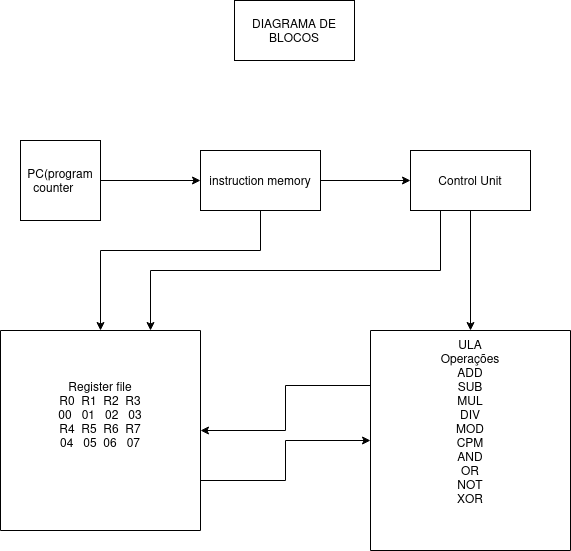

The diagram above was exported from draw.io. Its source (the exported page's mxGraphModel, read from the mxfile embedded in the PNG):
<mxGraphModel dx="890" dy="621" grid="1" gridSize="10" guides="1" tooltips="1" connect="1" arrows="1" fold="1" page="1" pageScale="1" pageWidth="827" pageHeight="1169" math="0" shadow="0">
  <root>
    <mxCell id="0" />
    <mxCell id="1" parent="0" />
    <mxCell id="f1F9QQWUoYj9FOQbL0Wm-1" value="DIAGRAMA DE BLOCOS" style="rounded=0;whiteSpace=wrap;html=1;" vertex="1" parent="1">
      <mxGeometry x="354" y="10" width="120" height="60" as="geometry" />
    </mxCell>
    <mxCell id="f1F9QQWUoYj9FOQbL0Wm-23" style="edgeStyle=orthogonalEdgeStyle;rounded=0;orthogonalLoop=1;jettySize=auto;html=1;entryX=0;entryY=0.5;entryDx=0;entryDy=0;" edge="1" parent="1" source="f1F9QQWUoYj9FOQbL0Wm-2" target="f1F9QQWUoYj9FOQbL0Wm-7">
      <mxGeometry relative="1" as="geometry" />
    </mxCell>
    <mxCell id="f1F9QQWUoYj9FOQbL0Wm-2" value="PC(program counter&lt;span style=&quot;white-space: pre;&quot;&gt;&#09;&lt;/span&gt;" style="whiteSpace=wrap;html=1;aspect=fixed;" vertex="1" parent="1">
      <mxGeometry x="140" y="150" width="80" height="80" as="geometry" />
    </mxCell>
    <mxCell id="f1F9QQWUoYj9FOQbL0Wm-30" style="edgeStyle=orthogonalEdgeStyle;rounded=0;orthogonalLoop=1;jettySize=auto;html=1;exitX=0.25;exitY=1;exitDx=0;exitDy=0;entryX=0.75;entryY=0;entryDx=0;entryDy=0;" edge="1" parent="1" source="f1F9QQWUoYj9FOQbL0Wm-6" target="f1F9QQWUoYj9FOQbL0Wm-16">
      <mxGeometry relative="1" as="geometry" />
    </mxCell>
    <mxCell id="f1F9QQWUoYj9FOQbL0Wm-31" style="edgeStyle=orthogonalEdgeStyle;rounded=0;orthogonalLoop=1;jettySize=auto;html=1;exitX=0.5;exitY=1;exitDx=0;exitDy=0;entryX=0.5;entryY=0;entryDx=0;entryDy=0;" edge="1" parent="1" source="f1F9QQWUoYj9FOQbL0Wm-6" target="f1F9QQWUoYj9FOQbL0Wm-14">
      <mxGeometry relative="1" as="geometry">
        <mxPoint x="590" y="300" as="targetPoint" />
      </mxGeometry>
    </mxCell>
    <mxCell id="f1F9QQWUoYj9FOQbL0Wm-6" value="Control Unit" style="rounded=0;whiteSpace=wrap;html=1;" vertex="1" parent="1">
      <mxGeometry x="530" y="160" width="120" height="60" as="geometry" />
    </mxCell>
    <mxCell id="f1F9QQWUoYj9FOQbL0Wm-24" style="edgeStyle=orthogonalEdgeStyle;rounded=0;orthogonalLoop=1;jettySize=auto;html=1;exitX=1;exitY=0.5;exitDx=0;exitDy=0;entryX=0;entryY=0.5;entryDx=0;entryDy=0;" edge="1" parent="1" source="f1F9QQWUoYj9FOQbL0Wm-7" target="f1F9QQWUoYj9FOQbL0Wm-6">
      <mxGeometry relative="1" as="geometry" />
    </mxCell>
    <mxCell id="f1F9QQWUoYj9FOQbL0Wm-26" style="edgeStyle=orthogonalEdgeStyle;rounded=0;orthogonalLoop=1;jettySize=auto;html=1;exitX=0.5;exitY=1;exitDx=0;exitDy=0;entryX=0.5;entryY=0;entryDx=0;entryDy=0;" edge="1" parent="1" source="f1F9QQWUoYj9FOQbL0Wm-7" target="f1F9QQWUoYj9FOQbL0Wm-16">
      <mxGeometry relative="1" as="geometry">
        <Array as="points">
          <mxPoint x="380" y="260" />
          <mxPoint x="220" y="260" />
        </Array>
      </mxGeometry>
    </mxCell>
    <mxCell id="f1F9QQWUoYj9FOQbL0Wm-7" value="instruction memory" style="rounded=0;whiteSpace=wrap;html=1;" vertex="1" parent="1">
      <mxGeometry x="320" y="160" width="120" height="60" as="geometry" />
    </mxCell>
    <mxCell id="f1F9QQWUoYj9FOQbL0Wm-27" style="edgeStyle=orthogonalEdgeStyle;rounded=0;orthogonalLoop=1;jettySize=auto;html=1;exitX=0;exitY=0.25;exitDx=0;exitDy=0;entryX=1;entryY=0.5;entryDx=0;entryDy=0;" edge="1" parent="1" source="f1F9QQWUoYj9FOQbL0Wm-14" target="f1F9QQWUoYj9FOQbL0Wm-16">
      <mxGeometry relative="1" as="geometry" />
    </mxCell>
    <mxCell id="f1F9QQWUoYj9FOQbL0Wm-14" value="&#10;&#10;&#10;&#10;&#10;&#10;&#10;&#10;&#10;&#10;&#10;&#10;&#10;ULA&#10;Operações&#10;ADD&#10;SUB&#10;MUL&#10;DIV&#10;MOD&#10;CPM&#10;AND&#10;OR&#10;NOT&#10;XOR" style="swimlane;startSize=0;fontStyle=0" vertex="1" parent="1">
      <mxGeometry x="490" y="340" width="200" height="220" as="geometry">
        <mxRectangle x="474" y="420" width="60" height="30" as="alternateBounds" />
      </mxGeometry>
    </mxCell>
    <mxCell id="f1F9QQWUoYj9FOQbL0Wm-29" style="edgeStyle=orthogonalEdgeStyle;rounded=0;orthogonalLoop=1;jettySize=auto;html=1;exitX=1;exitY=0.75;exitDx=0;exitDy=0;entryX=0;entryY=0.5;entryDx=0;entryDy=0;" edge="1" parent="1" source="f1F9QQWUoYj9FOQbL0Wm-16" target="f1F9QQWUoYj9FOQbL0Wm-14">
      <mxGeometry relative="1" as="geometry" />
    </mxCell>
    <mxCell id="f1F9QQWUoYj9FOQbL0Wm-16" value="&#10;&#10;&#10;&#10;&#10;&#10;&#10;&#10;&#10;&#10;&#10;&#10;Register file&#10;R0  R1  R2  R3&#10;00   01   02   03&#10;R4  R5  R6  R7&#10;04   05  06   07" style="swimlane;startSize=0;fontStyle=0" vertex="1" parent="1">
      <mxGeometry x="120" y="340" width="200" height="200" as="geometry" />
    </mxCell>
  </root>
</mxGraphModel>